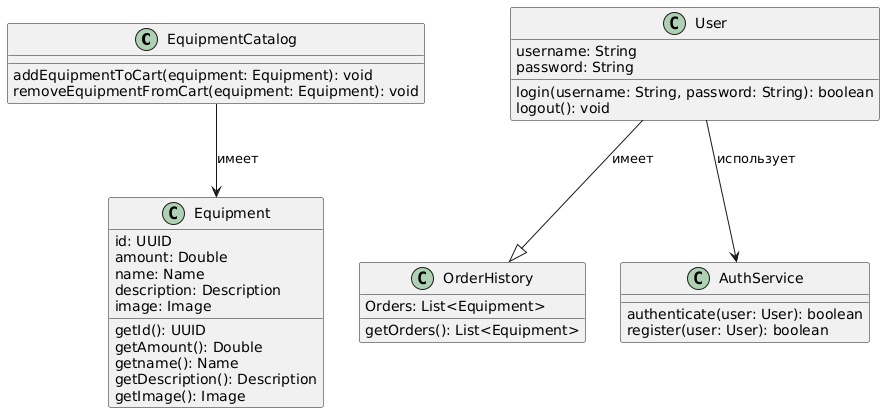

The diagram above was rendered by PlantUML. Its source (embedded in the PNG):
@startuml
class EquipmentCatalog {
    addEquipmentToCart(equipment: Equipment): void
    removeEquipmentFromCart(equipment: Equipment): void
}

class Equipment {
    id: UUID
    amount: Double
    name: Name
    description: Description
    image: Image
    getId(): UUID
    getAmount(): Double
    getname(): Name
    getDescription(): Description
    getImage(): Image
}

class OrderHistory {
    Orders: List<Equipment>
    getOrders(): List<Equipment>
}

class User {
    username: String
    password: String
    login(username: String, password: String): boolean
    logout(): void
}

class AuthService {
    authenticate(user: User): boolean
    register(user: User): boolean
}

User --|> OrderHistory : имеет
EquipmentCatalog --> Equipment : имеет
User --> AuthService : использует
@enduml